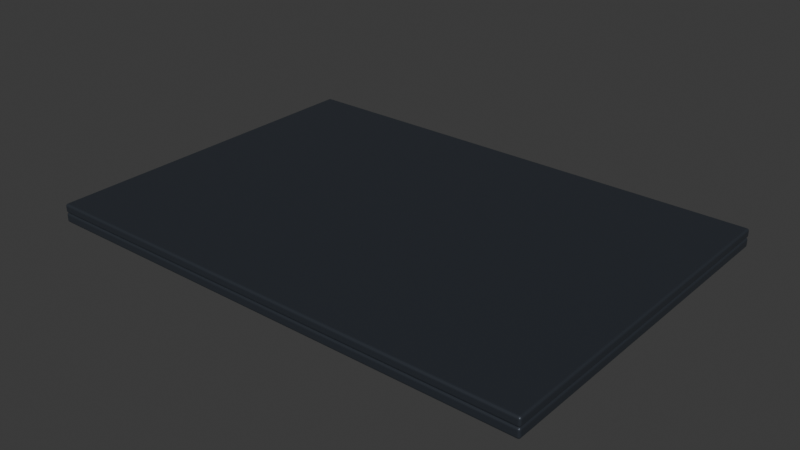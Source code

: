 # Source: macbook-closed-parametric.blend  (saved by Blender 5.2.44; exported with 4.5.12 LTS)
import bpy
from mathutils import Matrix  # noqa: F401  (used for matrix-valued properties, if any)

bpy.ops.wm.read_factory_settings(use_empty=True)
scene = bpy.context.scene
scene.name = 'Scene'

# ---- collections
col_collection = bpy.data.collections.new('Collection'); scene.collection.children.link(col_collection)
col_product_geometry = bpy.data.collections.new('PRODUCT_GEOMETRY'); scene.collection.children.link(col_product_geometry)

# ---- materials (node trees are filled in below, after node groups)
mat_midnight_neutral_fallback = bpy.data.materials.new('Midnight_Neutral_Fallback')
mat_midnight_neutral_fallback.diffuse_color = (0.055, 0.065, 0.082, 1.0)

# ---- material node trees
mat_midnight_neutral_fallback.use_nodes = True; mat_midnight_neutral_fallback.node_tree.nodes.clear()
_N = mat_midnight_neutral_fallback.node_tree.nodes; _L = mat_midnight_neutral_fallback.node_tree.links
n0 = _N.new('ShaderNodeBsdfPrincipled'); n0.name = 'Principled BSDF'; n0.location = (-200, 100)
n0.inputs[0].default_value = (0.055, 0.065, 0.082, 1.0)
n0.inputs[1].default_value = 0.55
n0.inputs[2].default_value = 0.38
n0.inputs[10].default_value = 0.005
n1 = _N.new('ShaderNodeOutputMaterial'); n1.name = 'Material Output'; n1.location = (200, 100)
_L.new(n0.outputs[0], n1.inputs[0])
n1.is_active_output = True

# ---- world
world_world = bpy.data.worlds.new('World'); scene.world = world_world
world_world.use_nodes = True; world_world.node_tree.nodes.clear()
_N = world_world.node_tree.nodes; _L = world_world.node_tree.links
n0 = _N.new('ShaderNodeOutputWorld'); n0.name = 'World Output'; n0.location = (200, 100)
n1 = _N.new('ShaderNodeBackground'); n1.name = 'Background'; n1.location = (-200, 100)
n1.inputs[0].default_value = (0.05088, 0.05088, 0.05088, 1.0)
_L.new(n1.outputs[0], n0.inputs[0])
n0.is_active_output = True
world_world.color = (0.05088, 0.05088, 0.05088)
world_world.sun_shadow_jitter_overblur = 0.0

# ---- meshes
me_cube = bpy.data.meshes.new('Cube')
me_cube.from_pydata([(-0.1521, -0.1075, -0.002938), (-0.1521, -0.1075, 0.002938), (-0.1521, 0.1075, -0.002938), (-0.1521, 0.1075, 0.002938), (0.1521, -0.1075, -0.002938), (0.1521, -0.1075, 0.002938), (0.1521, 0.1075, -0.002938), (0.1521, 0.1075, 0.002938)], [], [(0, 1, 3, 2), (2, 3, 7, 6), (6, 7, 5, 4), (4, 5, 1, 0), (2, 6, 4, 0), (7, 3, 1, 5)])
_uv = me_cube.uv_layers.new(name='UVMap')
_uv.uv.foreach_set('vector', [0.375, 0.0, 0.625, 0.0, 0.625, 0.25, 0.375, 0.25, 0.375, 0.25, 0.625, 0.25, 0.625, 0.5, 0.375, 0.5, 0.375, 0.5, 0.625, 0.5, 0.625, 0.75, 0.375, 0.75, 0.375, 0.75, 0.625, 0.75, 0.625, 1.0, 0.375, 1.0, 0.125, 0.5, 0.375, 0.5, 0.375, 0.75, 0.125, 0.75, 0.625, 0.5, 0.875, 0.5, 0.875, 0.75, 0.625, 0.75])
me_cube.materials.append(mat_midnight_neutral_fallback)
me_cube.update()
me_cube_001 = bpy.data.meshes.new('Cube.001')
me_cube_001.from_pydata([(-0.1521, -0.1075, -0.002712), (-0.1521, -0.1075, 0.002712), (-0.1521, 0.1075, -0.002712), (-0.1521, 0.1075, 0.002712), (0.1521, -0.1075, -0.002712), (0.1521, -0.1075, 0.002712), (0.1521, 0.1075, -0.002712), (0.1521, 0.1075, 0.002712)], [], [(0, 1, 3, 2), (2, 3, 7, 6), (6, 7, 5, 4), (4, 5, 1, 0), (2, 6, 4, 0), (7, 3, 1, 5)])
_uv = me_cube_001.uv_layers.new(name='UVMap')
_uv.uv.foreach_set('vector', [0.375, 0.0, 0.625, 0.0, 0.625, 0.25, 0.375, 0.25, 0.375, 0.25, 0.625, 0.25, 0.625, 0.5, 0.375, 0.5, 0.375, 0.5, 0.625, 0.5, 0.625, 0.75, 0.375, 0.75, 0.375, 0.75, 0.625, 0.75, 0.625, 1.0, 0.375, 1.0, 0.125, 0.5, 0.375, 0.5, 0.375, 0.75, 0.125, 0.75, 0.625, 0.5, 0.875, 0.5, 0.875, 0.75, 0.625, 0.75])
me_cube_001.materials.append(mat_midnight_neutral_fallback)
me_cube_001.update()

# ---- objects
ob_baseslab = bpy.data.objects.new('BaseSlab', me_cube)
ob_lid = bpy.data.objects.new('Lid', me_cube_001)

# ---- transforms, parenting, visibility, modifiers, constraints
ob_baseslab.location = (0.0, 0.0, 0.002938)
_m = ob_baseslab.modifiers.new('deterministic_edge_radius', 'BEVEL')
_m.width = 0.001356
_m.width_pct = 0.001356
_m.segments = 4
ob_lid.location = (0.0, 0.0, 0.008588)
_m = ob_lid.modifiers.new('deterministic_edge_radius', 'BEVEL')
_m.width = 0.001356
_m.width_pct = 0.001356
_m.segments = 4

# ---- collection membership
col_product_geometry.objects.link(ob_baseslab)
col_product_geometry.objects.link(ob_lid)

# ---- scene / render settings (as saved in the file)
scene.frame_start = 1; scene.frame_end = 250; scene.frame_set(1)
scene.render.engine = 'BLENDER_EEVEE_NEXT'
scene.render.bake_bias = 0.0
scene.render.bake_samples = 0
scene.render.compositor_device = 'GPU'
scene.eevee.use_volume_custom_range = False
scene.eevee.fast_gi_thickness_near = 0.1
scene.eevee.fast_gi_thickness_far = 0.0
scene.eevee.ray_tracing_options.screen_trace_thickness = 0.1
bpy.context.view_layer.update()

# ---- added for rendering (the .blend has no active camera and no usable light): camera, sun
cam_auto = bpy.data.cameras.new('AutoCamera')
cam_auto.lens = 50.0
cam_auto.sensor_width = 36.0
cam_auto.clip_end = 1000.0
ob_auto_camera = bpy.data.objects.new('AutoCamera', cam_auto)
scene.collection.objects.link(ob_auto_camera)
ob_auto_camera.location = (0.344737, -0.413685, 0.28144)
ob_auto_camera.rotation_euler = (1.09748, -7.21219e-08, 0.694738)
scene.camera = ob_auto_camera
light_auto_sun = bpy.data.lights.new('AutoSun', 'SUN')
light_auto_sun.energy = 3.0
light_auto_sun.angle = 0.0523599
ob_auto_sun = bpy.data.objects.new('AutoSun', light_auto_sun)
scene.collection.objects.link(ob_auto_sun)
ob_auto_sun.rotation_euler = (0.872665, 0.174533, 0.523599)
bpy.context.view_layer.update()
